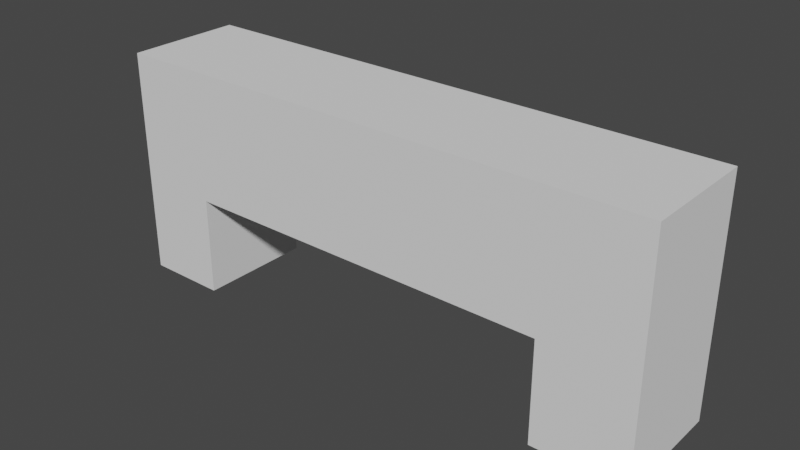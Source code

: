 # Source: rolljumpStopv2.blend  (saved by Blender 3.5.10; exported with 4.5.12 LTS)
import bpy
from mathutils import Matrix  # noqa: F401  (used for matrix-valued properties, if any)

bpy.ops.wm.read_factory_settings(use_empty=True)
scene = bpy.context.scene
scene.name = 'Scene'

# ---- collections
col_collection = bpy.data.collections.new('Collection'); scene.collection.children.link(col_collection)

# ---- world
world_world = bpy.data.worlds.new('World'); scene.world = world_world
world_world.use_nodes = True; world_world.node_tree.nodes.clear()
_N = world_world.node_tree.nodes; _L = world_world.node_tree.links
n0 = _N.new('ShaderNodeOutputWorld'); n0.name = 'World Output'; n0.location = (300, 300)
n1 = _N.new('ShaderNodeBackground'); n1.name = 'Background'; n1.location = (10, 300)
n1.inputs[0].default_value = (0.05088, 0.05088, 0.05088, 1.0)
_L.new(n1.outputs[0], n0.inputs[0])
n0.is_active_output = True
world_world.color = (0.05088, 0.05088, 0.05088)
world_world.use_sun_shadow = False
world_world.sun_shadow_jitter_overblur = 0.0

# ---- meshes
me_cube_001 = bpy.data.meshes.new('Cube.001')
me_cube_001.from_pydata([(-1.0, -1.0, -1.0), (-1.0, -1.0, 0.3061), (-1.0, 1.0, -1.0), (-1.0, 1.0, 0.3061), (1.0, -1.0, -1.0), (1.0, 1.0, -1.0), (12.41, 1.0, 0.3061), (12.41, -1.0, 0.3061), (12.41, 1.0, -1.013), (12.41, -1.0, -1.013), (10.17, -1.0, -1.013), (10.17, 1.0, -1.013), (1.0, 1.0, -0.4363), (1.0, -1.0, -0.4363), (10.17, 1.0, -0.4363), (10.17, -1.0, -0.4363)], [], [(7, 1, 15), (4, 13, 12, 5), (5, 0, 2), (7, 3, 1), (2, 0, 1, 3), (9, 6, 7), (11, 9, 10), (12, 15, 13), (15, 11, 10), (14, 12, 3), (15, 10, 9), (1, 0, 13), (0, 4, 13), (15, 9, 7), (1, 13, 15), (7, 6, 3), (12, 14, 15), (15, 14, 11), (12, 5, 2), (6, 8, 14), (8, 11, 14), (12, 2, 3), (6, 14, 3), (9, 8, 6), (11, 8, 9), (5, 4, 0)])
_uv = me_cube_001.uv_layers.new(name='UVMap')
_uv.uv.foreach_set('vector', [0.625, 0.75, 0.625, 1.0, 0.5829, 0.75, 0.0, 0.0, 0.0, 0.0, 0.0, 0.0, 0.0, 0.0, 0.375, 0.5, 0.125, 0.75, 0.125, 0.5, 0.625, 0.75, 0.875, 0.5, 0.875, 0.75, 0.375, 0.25, 0.375, 0.0, 0.875, 0.75, 0.625, 0.25, 0.5829, 0.75, 0.625, 0.5, 0.625, 0.75, 0.5829, 0.5, 0.5829, 0.75, 0.5829, 0.75, 0.5829, 0.5, 0.5829, 0.75, 0.5829, 0.75, 0.5829, 0.75, 0.5829, 0.5, 0.5829, 0.75, 0.5829, 0.5, 0.0, 0.0, 0.875, 0.5, 0.5829, 0.75, 0.5829, 0.75, 0.5829, 0.75, 0.625, 1.0, 0.375, 1.0, 0.5829, 0.75, 0.375, 1.0, 0.375, 0.75, 0.5829, 0.75, 0.5829, 0.75, 0.5829, 0.75, 0.625, 0.75, 0.625, 1.0, 0.5829, 0.75, 0.5829, 0.75, 0.625, 0.75, 0.625, 0.5, 0.875, 0.5, 0.5829, 0.5, 0.5829, 0.5, 0.5829, 0.75, 0.5829, 0.75, 0.5829, 0.5, 0.5829, 0.5, 0.0, 0.0, 0.0, 0.0, 0.375, 0.25, 0.625, 0.5, 0.5829, 0.5, 0.5829, 0.5, 0.5829, 0.5, 0.5829, 0.5, 0.5829, 0.5, 0.0, 0.0, 0.375, 0.25, 0.875, 0.5, 0.625, 0.5, 0.5829, 0.5, 0.875, 0.5, 0.5829, 0.75, 0.5829, 0.5, 0.625, 0.5, 0.5829, 0.5, 0.5829, 0.5, 0.5829, 0.75, 0.375, 0.5, 0.375, 0.75, 0.125, 0.75])
me_cube_001.update()

# ---- objects
ob_rolljumpstop = bpy.data.objects.new('rolljumpStop', me_cube_001)

# ---- transforms, parenting, visibility, modifiers, constraints
ob_rolljumpstop.location = (0.2643, 0.4519, 11.61)
ob_rolljumpstop.scale = (0.7, 1.0, 3.0)

# ---- collection membership
col_collection.objects.link(ob_rolljumpstop)

# ---- scene / render settings (as saved in the file)
scene.frame_start = 1; scene.frame_end = 250; scene.frame_set(1)
scene.render.engine = 'BLENDER_EEVEE_NEXT'
scene.cycles.sampling_pattern = 'TABULATED_SOBOL'
scene.view_settings.view_transform = 'Filmic'
bpy.context.view_layer.update()

# ---- added for rendering (the .blend has no active camera and no usable light): camera, sun
cam_auto = bpy.data.cameras.new('AutoCamera')
cam_auto.lens = 50.0
cam_auto.sensor_width = 36.0
cam_auto.clip_end = 1000.0
ob_auto_camera = bpy.data.objects.new('AutoCamera', cam_auto)
scene.collection.objects.link(ob_auto_camera)
ob_auto_camera.location = (13.8662, -11.0768, 18.2381)
ob_auto_camera.rotation_euler = (1.09748, -7.21219e-08, 0.694738)
scene.camera = ob_auto_camera
light_auto_sun = bpy.data.lights.new('AutoSun', 'SUN')
light_auto_sun.energy = 3.0
light_auto_sun.angle = 0.0523599
ob_auto_sun = bpy.data.objects.new('AutoSun', light_auto_sun)
scene.collection.objects.link(ob_auto_sun)
ob_auto_sun.rotation_euler = (0.872665, 0.174533, 0.523599)
bpy.context.view_layer.update()
